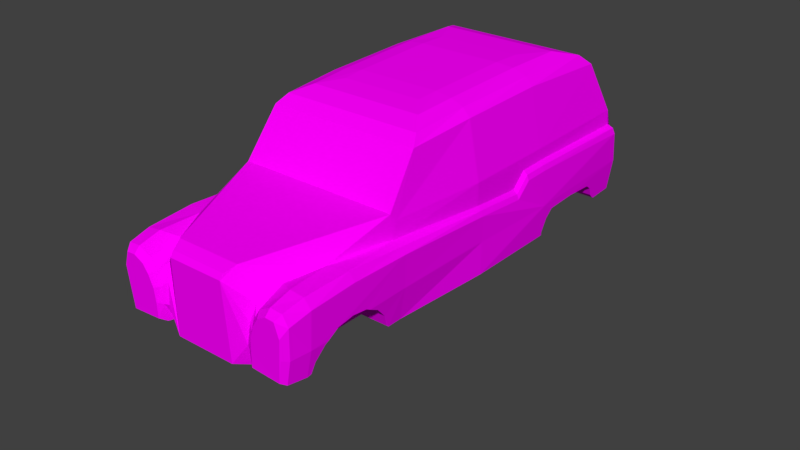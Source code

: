 # Source: taxi_0.blend  (saved by Blender 2.78.0; exported with 4.5.12 LTS)
import bpy
from mathutils import Matrix  # noqa: F401  (used for matrix-valued properties, if any)

bpy.ops.wm.read_factory_settings(use_empty=True)
scene = bpy.context.scene
scene.name = 'Scene'

# ---- collections
col_collection_1 = bpy.data.collections.new('Collection 1'); scene.collection.children.link(col_collection_1)
col_collection_2 = bpy.data.collections.new('Collection 2'); scene.collection.children.link(col_collection_2)
col_collection_2.hide_render = True
col_collection_2.hide_viewport = True
col_collection_3 = bpy.data.collections.new('Collection 3'); scene.collection.children.link(col_collection_3)
col_collection_3.hide_render = True
col_collection_3.hide_viewport = True

# ---- images (referenced by path relative to the original .blend; pixels are not part of the script)
import os
ASSET_DIR = os.environ.get("B2B_ASSET_DIR", "")  # directory of the original .blend (textures are referenced by path, not embedded)
HERE = os.path.dirname(os.path.abspath(__file__))  # packed textures are extracted next to this script under _unpacked/

def load_image(name, relpath, width, height, colorspace="sRGB"):
    """Load a texture the original file referenced (path relative to the .blend, or extracted next to this script)."""
    p = next((c for c in (os.path.join(HERE, relpath), os.path.join(ASSET_DIR, relpath)) if relpath and os.path.exists(c)), "")
    if p:
        img = bpy.data.images.load(p, check_existing=True)
        img.name = name
    else:  # same state as the original file: an image datablock whose file is absent (Cycles renders it pink)
        img = bpy.data.images.new(name, width, height)
        img.source = "FILE"
        img.filepath = "//" + (relpath or name)
    img.colorspace_settings.name = colorspace
    return img
img_check_bw_png_001 = load_image('check_bw.png.001', 'textures/check_bw.png', 1024, 1024, 'sRGB')

# ---- materials (node trees are filled in below, after node groups)
mat_material = bpy.data.materials.new('Material')
mat_material.alpha_threshold = 0.0
mat_material.roughness = 0.5

# ---- material node trees
mat_material.use_nodes = True; mat_material.node_tree.nodes.clear()
_N = mat_material.node_tree.nodes; _L = mat_material.node_tree.links
n0 = _N.new('ShaderNodeOutputMaterial'); n0.name = 'Material Output'; n0.location = (300, 300)
n1 = _N.new('ShaderNodeBsdfDiffuse'); n1.name = 'Diffuse BSDF'; n1.location = (10, 300)
n2 = _N.new('ShaderNodeTexImage'); n2.name = 'Image Texture'; n2.location = (-180, 300)
n2.width = 140
n2.image = img_check_bw_png_001
_L.new(n1.outputs[0], n0.inputs[0])
_L.new(n2.outputs[0], n1.inputs[0])
n0.is_active_output = True

# ---- world
world_world = bpy.data.worlds.new('World'); scene.world = world_world
world_world.color = (0.05088, 0.05088, 0.05088)
world_world.use_sun_shadow = False
world_world.sun_shadow_jitter_overblur = 0.0
world_world.cycles.sampling_method = 'MANUAL'

# ---- meshes
me_cab_body = bpy.data.meshes.new('cab_body')
me_cab_body.from_pydata([(-0.8043, 0.8421, -0.8269), (-0.7109, 1.348, -0.8185), (-0.7103, 1.301, -1.704), (-0.789, 0.845, -1.915), (-0.8592, 0.6345, -1.945), (-0.8075, 0.8413, -0.004735), (-0.6486, 1.418, -0.8154), (0.0, 1.301, -1.704), (0.0, 0.845, -1.915), (-0.86, 0.6649, -0.8389), (-0.759, 0.6382, -2.029), (-0.7121, 1.333, -0.001479), (-0.6413, 1.4, -0.009493), (-0.6549, 1.396, -1.587), (5.96e-08, 0.6382, -2.029), (0.0, 1.396, -1.587), (-0.8449, 0.367, -1.993), (-0.8567, 0.5743, -0.008177), (-0.7125, 0.8953, 0.8998), (-0.5215, 1.44, -0.02224), (-0.5275, 1.464, -0.8115), (5.96e-08, 0.3867, -2.076), (-0.72, 0.3867, -2.076), (-0.5326, 1.463, -1.355), (0.0, 1.463, -1.355), (-0.8736, 0.353, -0.8474), (-0.6812, 1.288, 0.6099), (-0.6281, 1.362, 0.5169), (-0.5107, 1.418, 0.3516), (0.0, 0.1082, -2.04), (-0.681, 0.1082, -2.04), (-0.3762, 1.473, -1.069), (0.0, 1.473, -1.069), (-0.8444, 0.2615, -1.565), (-0.8106, 0.08776, -1.976), (-0.843, 0.6191, 0.89), (-0.8461, 0.3482, -0.01901), (0.0, 1.288, 0.6099), (0.0, 0.8953, 0.8998), (-0.3608, 1.442, 0.1584), (-0.3684, 1.456, -0.0363), (-0.3726, 1.479, -0.8029), (-0.5194, 0.08795, -1.726), (0.0, 1.479, -0.8029), (-0.8563, 0.2869, -1.27), (-0.837, 0.2174, -1.628), (-0.286, 0.7979, 1.945), (-0.8423, 0.06303, -0.8503), (0.0, 1.362, 0.5169), (-2.98e-08, 0.7979, 1.945), (0.0, 1.418, 0.3516), (-2.98e-08, 1.442, 0.1584), (-0.8171, 0.08202, -1.734), (-0.5194, 0.07562, -0.8744), (0.0, 1.456, -0.0363), (-0.8645, 0.2817, -0.9746), (-0.5194, 0.2615, -1.565), (-0.5194, 0.2869, -1.27), (-0.5194, 0.2174, -1.628), (-0.7916, 0.7, 1.419), (-0.8271, 0.3395, 0.8785), (-0.8578, 0.2123, -0.9115), (-0.8423, 0.06315, -0.02007), (-0.2501, 0.7571, 2.04), (-5.96e-08, 0.7571, 2.04), (-0.5194, 0.1119, -1.692), (-0.822, 0.1119, -1.692), (-0.5194, 0.2817, -0.9746), (-0.5194, 0.1362, -1.668), (-0.8258, 0.1362, -1.668), (-0.7739, 0.6787, 1.832), (-0.5069, 0.6504, 1.753), (-0.8276, 0.3348, 1.251), (-0.8286, 0.3572, 1.292), (-0.83, 0.3743, 1.427), (-0.8297, 0.3521, 1.577), (-0.8282, 0.296, 1.669), (-0.8286, 0.2965, 1.839), (-0.8442, 0.09312, -0.8721), (-0.2468, 0.7128, 2.071), (-2.98e-08, 0.7128, 2.071), (0.0, 0.05972, 2.044), (-0.5194, 0.2123, -0.9115), (-0.8337, 0.6, 1.827), (-0.6524, 0.694, 1.833), (-0.7786, 0.05972, 0.8721), (-0.8189, 0.2879, 1.163), (-0.8256, 0.2751, 1.703), (-0.5194, 0.09312, -0.8721), (-0.8402, 0.06163, -0.8762), (-0.2703, 0.05972, 2.044), (-0.5196, 0.05972, 1.004), (-0.811, 0.5461, 2.014), (-0.7612, 0.6367, 2.017), (-0.6552, 0.6446, 2.019), (-0.4378, 0.5551, 1.937), (-0.7802, 0.05972, 1.005), (-0.7813, 0.07747, 1.027), (-0.8012, 0.189, 1.072), (-0.8028, 0.2891, 2.009), (-0.7914, 0.07695, 1.849), (-0.8091, 0.1719, 1.786), (-0.4027, 0.2473, 2.005), (-0.5478, 0.5844, 2.015), (-0.4142, 0.4222, 1.984), (-0.7692, 0.08919, 2.011), (-0.4102, 0.1065, 1.954), (-0.7724, 0.4703, 2.066), (-0.7648, 0.2994, 2.056), (-0.7332, 0.5892, 2.069), (-0.6557, 0.5939, 2.069), (-0.4949, 0.5025, 2.01), (-0.7387, 0.1131, 2.054), (-0.4573, 0.3834, 2.015), (-0.484, 0.2582, 2.055), (-0.5196, 0.05972, 1.852), (-0.5755, 0.5478, 2.066), (-0.4943, 0.3764, 2.059), (-0.4818, 0.1267, 2.052), (-0.5303, 0.4756, 2.063), (-0.5196, 0.07747, 1.027), (-0.5196, 0.189, 1.072), (-0.5196, 0.1719, 1.786), (-0.5196, 0.2751, 1.703), (-0.5196, 0.3521, 1.577), (-0.5196, 0.3743, 1.427), (-0.5196, 0.3572, 1.292), (-0.5196, 0.2879, 1.163), (-0.7944, 0.08597, 1.813), (-0.5196, 0.08577, 1.815), (-0.6309, 0.7027, 1.472), (-0.8379, 0.6263, 1.412), (-0.8071, 0.7406, -0.8356), (-0.8436, 0.7095, -0.8371), (-0.8441, 0.6889, -1.932), (-0.7983, 0.7179, -1.918), (-0.8081, 0.6495, -0.005641), (-0.8378, 0.6187, -0.006765), (-0.7333, 0.7032, 0.8958), (-0.8067, 0.6686, 0.8917), (-0.725, 0.8346, 0.857), (-0.8584, 0.5389, -0.4841), (-0.8407, 0.5834, -0.4825), (-0.8076, 0.6143, -0.4811), (-0.8592, 0.6585, -0.612), (-0.8073, 0.7341, -0.6089), (-0.8422, 0.7031, -0.6103), (-0.4353, 0.2517, 2.025), (-0.4374, 0.1013, 2.004)], [], [(0, 1, 2, 3), (0, 5, 11, 1), (1, 6, 13, 2), (3, 2, 7, 8), (142, 141, 17, 137), (35, 139, 137, 17), (0, 132, 145, 143, 136, 5), (14, 10, 3, 8), (13, 15, 7, 2), (4, 16, 25, 9), (11, 12, 6, 1), (12, 19, 20, 6), (14, 21, 22, 10), (23, 24, 15, 13), (22, 16, 4, 10), (12, 11, 26, 27), (23, 13, 6, 20), (22, 21, 29, 30), (31, 32, 24, 23), (16, 22, 30, 34), (131, 59, 139, 35), (36, 17, 141, 144, 9, 25), (37, 26, 18, 38), (27, 28, 19, 12), (31, 23, 20, 41), (32, 31, 41, 43), (48, 27, 26, 37), (18, 46, 49, 38), (50, 28, 27, 48), (51, 39, 28, 50), (40, 19, 28, 39), (41, 20, 19, 40), (60, 85, 96, 97, 98, 86, 72), (43, 41, 40, 54), (33, 56, 57, 44), (45, 58, 56, 33), (60, 35, 17, 36), (62, 36, 25, 47), (49, 46, 63, 64), (54, 40, 39, 51), (42, 53, 88, 82, 67, 57, 56, 58, 68, 65), (42, 65, 66, 52), (44, 57, 67, 55), (69, 68, 58, 45), (59, 131, 83, 70), (76, 77, 83, 131, 35, 60, 72, 73, 74, 75), (79, 80, 64, 63), (66, 65, 68, 69), (69, 45, 33, 44, 55, 61, 78, 89, 47, 25, 16, 34, 52, 66), (55, 67, 82, 61), (85, 60, 36, 62), (61, 82, 88, 78), (90, 81, 80, 79), (84, 94, 103, 71), (77, 99, 92, 83), (78, 88, 53, 89), (93, 70, 83, 92), (94, 84, 70, 93), (71, 103, 111, 95), (99, 77, 100, 105), (94, 110, 116, 103), (105, 100, 115), (109, 93, 92, 107), (107, 92, 99, 108), (108, 99, 105, 112), (110, 94, 93, 109), (113, 104, 95, 111), (118, 112, 105, 148), (113, 117, 114, 147), (118, 148, 147, 114), (118, 114, 117, 119, 116, 110, 109, 107, 108, 112), (119, 111, 103, 116), (111, 119, 117, 113), (97, 96, 91, 120), (98, 97, 120, 121), (86, 98, 121, 127), (73, 72, 86, 127, 126), (74, 73, 126, 125), (75, 74, 125, 124), (87, 76, 75, 124, 123), (101, 87, 123, 122), (122, 129, 128, 101), (115, 100, 128, 129), (128, 100, 77, 76, 87, 101), (115, 129, 122, 123, 124, 125, 126, 127, 121, 120, 91), (5, 136, 138, 140), (9, 133, 134, 4), (10, 4, 134, 135, 3), (130, 59, 70, 84), (84, 71, 130), (29, 81, 90, 115, 91, 96, 85, 62, 47, 89, 53, 42, 52, 34, 30), (18, 138, 130, 46), (138, 136, 137, 139), (142, 137, 136, 143), (132, 135, 134, 133), (132, 0, 3, 135), (138, 139, 59, 130), (134, 4, 10), (10, 135, 3), (11, 5, 140, 26), (146, 142, 143, 145), (146, 144, 141, 142), (133, 9, 144, 146), (133, 146, 145, 132), (140, 138, 18, 26), (104, 102, 90, 79, 95), (95, 79, 63, 46, 130, 71), (147, 102, 104, 113), (147, 148, 106, 102), (148, 115, 106), (115, 90, 102, 106), (148, 105, 115)])
_uv = me_cab_body.uv_layers.new(name='UVMap')
_uv.uv.foreach_set('vector', [-9.655, -1.635, -7.076, -1.641, -7.401, -6.147, -9.746, -7.179, -9.655, -1.635, -9.58, 2.554, -7.076, 2.523, -7.076, -1.641, -1.256, -2.675, -0.9007, -2.667, -1.104, -6.595, -1.598, -7.18, -0.5244, -3.321, -0.1234, -0.9958, 3.496, -0.9958, 3.496, -3.321, -6.418, 1.655, -6.191, 1.662, -6.377, -0.7625, -6.603, -0.7693, -6.614, -5.34, -6.866, -5.347, -6.603, -0.7693, -6.377, -0.7625, -9.655, -1.635, -10.17, -1.669, -10.18, -0.5135, -10.78, 0.1488, -10.56, 2.568, -9.58, 2.554, 3.496, -4.375, -0.3716, -4.375, -0.5244, -3.321, 3.496, -3.321, 8.981, 5.384, 8.981, 8.722, 9.577, 8.722, 9.577, 5.102, -0.6653, 5.365, -0.8823, 6.732, 4.954, 6.692, 4.968, 5.102, -1.24, 1.489, -0.9007, 1.441, -0.9007, -2.667, -1.256, -2.675, 3.718, -3.073, 4.329, -3.138, 4.299, -7.16, 3.681, -7.18, 3.496, -4.375, 3.496, -5.656, -0.1729, -5.656, -0.3716, -4.375, 7.798, 6.008, 7.798, 8.722, 8.981, 8.722, 8.981, 5.384, -0.1729, -5.656, -0.8094, -5.757, -0.8823, -4.394, -0.3716, -4.375, -0.9007, 1.441, -1.24, 1.489, -1.398, 4.609, -1.033, 4.127, 7.798, 6.008, 8.981, 5.384, 5.05, 5.416, 5.03, 6.034, -0.1729, -5.656, 3.496, -5.656, 3.496, -7.076, 0.02585, -7.076, 6.344, 6.805, 6.344, 8.722, 7.798, 8.722, 7.798, 6.008, -0.8094, -5.757, -0.1729, -5.656, 0.02585, -7.076, -0.6342, -7.18, 1.799, 1.681, 2.176, 1.697, 1.877, -0.9774, 1.625, -0.9726, -5.224, -0.7095, -6.377, -0.7625, -6.191, 1.662, -6.8, 2.315, -6.83, 3.472, -5.241, 3.512, -3.744, 9.57, -3.744, 6.099, -1.743, 5.939, -1.743, 9.57, 3.786, -0.3905, 4.384, -1.233, 4.329, -3.138, 3.718, -3.073, 6.344, 6.805, 7.798, 6.008, 5.03, 6.034, 4.986, 6.823, 6.344, 8.722, 6.344, 6.805, 4.986, 6.823, 4.986, 8.722, 6.987, -0.3905, 3.786, -0.3905, 3.515, 0.08371, 6.987, 0.08371, 8.839, 0.1021, 3.515, 2.275, 3.515, 3.733, 8.839, 3.733, 6.987, -1.233, 4.384, -1.233, 3.786, -0.3905, 6.987, -0.3905, 6.987, -2.217, 5.148, -2.217, 4.384, -1.233, 6.987, -1.233, 5.109, -3.209, 4.329, -3.138, 4.384, -1.233, 5.148, -2.217, 5.088, -7.116, 4.299, -7.16, 4.329, -3.138, 5.109, -3.209, -5.189, -5.284, -3.763, -5.254, -3.764, -5.929, -3.855, -6.041, -4.423, -6.269, -4.928, -6.734, -5.168, -7.18, 6.987, -7.116, 5.088, -7.116, 5.109, -3.209, 6.987, -3.209, 10.02, -2.926, 10.02, -1.27, 8.51, -1.27, 8.51, -2.987, 10.34, -2.888, 10.34, -1.27, 10.02, -1.27, 10.02, -2.926, -5.189, -5.284, -6.614, -5.34, -6.377, -0.7625, -5.224, -0.7095, -3.771, -0.7069, -5.224, -0.7095, -5.241, 3.512, -3.763, 3.524, -1.238, 9.034, -1.238, 7.577, -1.725, 7.76, -1.725, 9.034, 6.987, -3.209, 5.109, -3.209, 5.148, -2.217, 6.987, -2.217, 3.241, 3.372, 3.241, -0.9673, 3.152, -0.9774, 2.547, -0.7679, 2.198, -0.4416, 2.194, 1.064, 2.345, 2.567, 2.574, 2.885, 2.991, 3.08, 3.116, 3.199, 8.428, -9.845, 8.253, -9.845, 8.253, -11.39, 8.471, -11.36, 8.51, -2.987, 8.51, -1.27, 7.005, -1.27, 7.005, -3.028, -1.311, 5.997, -1.311, 7.558, -1.725, 7.558, -1.725, 5.939, 2.176, 1.697, 1.799, 1.681, 1.774, 3.8, 2.176, 3.804, 0.185, 3.075, 0.2327, 3.942, 1.774, 3.8, 1.799, 1.681, 1.625, -0.9726, 0.1985, -0.9576, 0.2725, 0.9372, 0.3976, 1.144, 0.5197, 1.822, 0.4466, 2.596, 7.231, -4.304, 7.231, -3.047, 7.005, -3.047, 7.005, -4.321, -1.187, 6.016, -1.187, 7.558, -1.311, 7.558, -1.311, 5.997, 0.7955, 7.876, 0.9884, 7.459, 1.305, 7.228, 2.808, 7.07, 4.313, 7.067, 4.641, 7.415, 4.854, 8.018, 4.836, 8.179, 4.968, 8.17, 4.954, 6.692, -0.8823, 6.732, -0.7708, 8.153, 0.4617, 8.159, 0.6768, 8.002, 3.515, 4.873, 5.273, 4.873, 5.273, 4.519, 3.549, 4.519, -3.763, -5.254, -5.189, -5.284, -5.224, -0.7095, -3.771, -0.7069, 3.549, 4.519, 5.273, 4.519, 5.273, 3.912, 3.618, 3.912, 10.56, -4.424, 10.56, -3.047, 7.231, -3.047, 7.231, -4.304, 11.1, -10.3, 11.18, -11.24, 10.64, -11.25, 10.34, -9.939, 0.2327, 3.942, 0.2395, 4.811, 1.549, 4.765, 1.774, 3.8, 3.618, 3.912, 5.273, 3.912, 5.273, 3.823, 3.639, 3.752, 2.011, 4.76, 2.176, 3.804, 1.774, 3.8, 1.549, 4.765, 11.18, -11.24, 11.1, -10.3, 11.72, -10.25, 11.72, -11.19, 10.34, -9.939, 10.64, -11.25, 10.36, -11.25, 10.05, -10.9, 0.2395, 4.811, 0.2327, 3.942, -0.8823, 4.048, -0.7772, 4.873, 7.579, -6.386, 7.837, -6.388, 8.072, -5.979, 7.885, -5.838, 4.105, 10.03, 3.275, 10.14, 3.302, 8.752, 7.861, -6.783, 7.619, -6.926, 8.081, -7.18, 8.467, -6.983, 1.177, 5.05, 1.549, 4.765, 0.2395, 4.811, 0.3042, 5.044, 0.3042, 5.044, 0.2395, 4.811, -0.7772, 4.873, -0.6443, 5.083, 11.2, -11.49, 11.18, -11.24, 11.72, -11.19, 11.6, -11.46, 8.909, -5.377, 8.712, -5.158, 8.035, -5.278, 8.303, -5.569, 4.322, 8.565, 4.322, 9.874, 4.105, 10.03, 4.074, 8.337, 8.909, -5.377, 8.945, -5.566, 9.548, -5.513, 9.581, -5.265, 10.22, -5.502, 10.35, -5.275, 9.581, -5.265, 9.548, -5.513, 10.22, -5.502, 9.548, -5.513, 8.945, -5.566, 8.44, -5.749, 8.072, -5.979, 7.837, -6.388, 7.861, -6.783, 8.467, -6.983, 9.338, -6.944, 10.29, -6.811, 7.275, -0.7059, 7.005, -0.8334, 7.011, -1.251, 7.277, -1.074, 7.005, -0.8334, 7.275, -0.7059, 7.277, -0.2002, 7.05, -0.228, 3.515, 5.005, 3.52, 4.893, 4.849, 4.892, 4.849, 5.005, 2.698, 3.481, 3.266, 3.583, 3.266, 4.916, 2.698, 4.916, 2.194, 3.391, 2.698, 3.481, 2.698, 4.916, 2.194, 4.916, 1.207, 8.205, 1.421, 8.21, 1.867, 8.254, 1.867, 9.78, 1.207, 9.78, 0.5242, 8.198, 1.207, 8.205, 1.207, 9.78, 0.5242, 9.78, -0.2447, 8.199, 0.5242, 8.198, 0.5242, 9.78, -0.2447, 9.78, -0.8823, 8.22, -0.7097, 8.207, -0.2447, 8.199, -0.2447, 9.78, -0.8823, 9.78, 5.376, 4.191, 5.292, 4.717, 6.851, 4.717, 6.851, 4.191, 6.851, 4.191, 6.851, 3.752, 5.451, 3.753, 5.376, 4.191, 3.302, 8.752, 3.275, 10.14, 3.095, 10.15, 3.113, 8.751, -0.8457, 3.867, -0.8823, 4.048, 0.2327, 3.942, 0.185, 3.075, 0.08793, 3.253, -0.4155, 3.703, 10.46, 0.1021, 10.33, 0.2905, 9.889, 0.443, 9.363, 0.8662, 8.971, 1.504, 8.858, 2.273, 8.944, 2.956, 9.298, 3.616, 9.802, 4.082, 10.37, 4.311, 10.46, 4.424, -9.58, 2.554, -10.56, 2.568, -10.2, 7.156, -9.531, 6.946, -6.83, 3.472, -7.057, 3.463, -6.942, 9.045, -6.664, 9.108, 7.255, 3.752, 6.87, 3.943, 6.948, 4.217, 6.953, 4.382, 7.255, 4.955, 10.87, -8.466, 11.67, -8.14, 11.72, -10.25, 11.1, -10.3, 11.1, -10.3, 10.34, -9.939, 10.87, -8.466, 10.03, -7.198, -10.78, -7.198, -10.78, -8.576, -9.807, -9.846, -5.486, -9.846, -5.487, -11.17, -4.811, -11.17, -0.2648, -11.49, 3.966, -11.49, 4.098, -11.48, 4.089, -9.845, 8.428, -9.845, 8.471, -11.36, 9.703, -11.33, 10.03, -10.67, -9.218, 7.158, -10.2, 7.156, -10.14, 10.09, -9.613, 12.49, 11.01, 7.244, 10.85, 2.636, 10.7, 2.623, 10.63, 7.204, 10.81, 0.2011, 10.7, 2.623, 10.85, 2.636, 10.97, 0.2163, 11.07, -1.587, 11.38, -7.092, 11.15, -7.18, 10.88, -1.605, -10.17, -1.669, -9.655, -1.635, -9.746, -7.179, -10.39, -7.18, 11.01, 7.244, 10.63, 7.204, 10.58, 9.891, 11.38, 10.2, 5.779, 4.735, 5.779, 5.023, 5.292, 4.868, 8.866, 0.1491, 9.822, 1.49, 11.35, 1.521, -1.24, 1.489, -3.744, 1.53, -3.679, 5.921, -1.398, 4.609, 10.83, -0.4499, 10.81, 0.2011, 10.97, 0.2163, 11.01, -0.4337, -7.027, 2.307, -6.8, 2.315, -6.191, 1.662, -6.418, 1.655, -7.057, 3.463, -6.83, 3.472, -6.8, 2.315, -7.027, 2.307, 10.88, -1.605, 10.83, -0.4499, 11.01, -0.4337, 11.07, -1.587, -9.531, 6.946, -10.2, 7.156, -9.218, 7.158, -7.245, 5.643, 8.712, -5.158, 9.603, -5.099, 10.56, -4.424, 7.231, -4.304, 8.035, -5.278, 3.077, 8.603, 2.105, 8.198, 1.936, 8.414, 1.886, 8.941, 3.077, 11.09, 2.897, 9.644, 9.581, -5.265, 9.603, -5.099, 8.712, -5.158, 8.909, -5.377, -0.9177, 5.939, -0.9177, 6.714, -1.169, 6.723, -1.015, 5.976, 4.074, 8.337, 3.302, 8.752, 3.825, 8.198, 10.56, -5.694, 10.56, -4.424, 9.603, -5.099, 10.32, -5.137, 4.074, 8.337, 4.105, 10.03, 3.302, 8.752])
me_cab_body.materials.append(mat_material)
me_cab_body.use_remesh_preserve_volume = False
me_cab_body.use_remesh_preserve_attributes = False
me_cab_body.use_mirror_vertex_groups = False
me_cab_body.update()
me_cube = bpy.data.meshes.new('Cube')
me_cube.from_pydata([(-0.9014, -2.28, -0.2861), (-0.9014, -2.28, 1.484), (-0.9014, 2.28, -0.2861), (-0.9014, 2.28, 1.484), (0.9014, -2.28, -0.2861), (0.9014, -2.28, 1.484), (0.9014, 2.28, -0.2861), (0.9014, 2.28, 1.484)], [(2, 0), (0, 1), (1, 3), (3, 2), (6, 2), (3, 7), (7, 6), (4, 6), (7, 5), (5, 4), (0, 4), (5, 1)], [])
me_cube.use_remesh_preserve_volume = False
me_cube.use_remesh_preserve_attributes = False
me_cube.use_mirror_vertex_groups = False
me_cube.update()
me_cylinder = bpy.data.meshes.new('Cylinder')
me_cylinder.from_pydata([(-0.1849, 1.044, -1.0), (-0.1849, 1.044, 1.0), (-0.02535, 1.272, -1.0), (-0.02535, 1.272, 1.0), (0.7071, 0.7071, -1.0), (0.7071, 0.7071, 1.0), (0.9239, 0.3827, -1.0), (0.9239, 0.3827, 1.0), (1.0, -4.371e-08, -1.0), (1.0, -4.371e-08, 1.0), (0.9239, -0.3827, -1.0), (0.9239, -0.3827, 1.0), (0.7071, -0.7071, -1.0), (0.7071, -0.7071, 1.0), (0.3827, -0.9239, -1.0), (0.3827, -0.9239, 1.0), (1.51e-07, -0.9672, -1.0), (1.51e-07, -0.9672, 1.0), (-0.1383, -0.9849, -1.0), (-0.1383, -0.9849, 1.0), (-0.4334, -0.8873, -1.0), (-0.4334, -0.8873, 1.0), (-0.6052, -0.7313, -1.0), (-0.6052, -0.7313, 1.0), (-0.618, 2.262e-08, -1.0), (-0.618, 2.262e-08, 1.0), (-0.5551, 0.7313, -1.0), (-0.5551, 0.7313, 1.0), (-0.446, 0.8873, -1.0), (-0.446, 0.8873, 1.0), (-0.245, 0.9849, -1.0), (-0.245, 0.9849, 1.0)], [], [(15, 17, 16, 14), (2, 0, 1, 3), (16, 17, 19, 18), (18, 19, 21, 20), (20, 21, 23, 22), (22, 23, 25, 24), (24, 25, 27, 26), (26, 27, 29, 28), (28, 29, 31, 30), (30, 31, 1, 0), (0, 2, 14, 16, 18, 20, 22, 24, 26, 28, 30), (3, 1, 31, 29, 27, 25, 23, 21, 19, 17, 15), (15, 14, 2, 3)])
me_cylinder.use_remesh_preserve_volume = False
me_cylinder.use_remesh_preserve_attributes = False
me_cylinder.use_mirror_vertex_groups = False
me_cylinder.update()

# ---- objects
ob_cab_body = bpy.data.objects.new('cab_body', me_cab_body)
ob_cab_bounds = bpy.data.objects.new('cab_bounds', me_cube)
ob_cab_bwheel_cutter = bpy.data.objects.new('cab_bwheel_cutter', me_cylinder)

# ---- transforms, parenting, visibility, modifiers, constraints
ob_cab_body.location = (0.0, 0.0, 0.0)
ob_cab_body.rotation_euler = (1.571, -0.0, 0.0)
ob_cab_body.lineart.crease_threshold = 0.0
_m = ob_cab_body.modifiers.new('Mirror', 'MIRROR')
_m.use_mirror_u = True
ob_cab_bounds.location = (0.0, 0.0, 0.0)
ob_cab_bounds.lineart.crease_threshold = 0.0
ob_cab_bwheel_cutter.location = (-0.9234, 1.27, 0.03725)
ob_cab_bwheel_cutter.rotation_euler = (-0.0, 1.571, 0.0)
ob_cab_bwheel_cutter.scale = (0.4039, 0.4039, 0.4039)
ob_cab_bwheel_cutter.lineart.crease_threshold = 0.0
_m = ob_cab_bwheel_cutter.modifiers.new('Mirror', 'MIRROR')
_m.use_mirror_merge = False
_m.mirror_object = ob_cab_body

# ---- collection membership
col_collection_1.objects.link(ob_cab_body)
col_collection_2.objects.link(ob_cab_bounds)
col_collection_3.objects.link(ob_cab_bwheel_cutter)

# ---- scene / render settings (as saved in the file)
scene.frame_start = 1; scene.frame_end = 250; scene.frame_set(0)
scene.render.engine = 'CYCLES'
scene.render.resolution_percentage = 50
scene.render.dither_intensity = 0.0
scene.cycles.use_denoising = False
scene.cycles.samples = 128
scene.cycles.sampling_pattern = 'TABULATED_SOBOL'
scene.cycles.light_sampling_threshold = 0.0
scene.cycles.use_adaptive_sampling = False
scene.cycles.use_light_tree = False
scene.cycles.blur_glossy = 0.0
scene.cycles.sample_clamp_indirect = 0.0
scene.view_settings.view_transform = 'Standard'
bpy.context.view_layer.update()

# ---- added for rendering (the .blend has no active camera and no usable light): camera, sun
cam_auto = bpy.data.cameras.new('AutoCamera')
cam_auto.lens = 50.0
cam_auto.sensor_width = 36.0
cam_auto.clip_end = 1000.0
ob_auto_camera = bpy.data.objects.new('AutoCamera', cam_auto)
scene.collection.objects.link(ob_auto_camera)
ob_auto_camera.location = (5.16559, -6.13958, 4.33499)
ob_auto_camera.rotation_euler = (1.09748, -7.21219e-08, 0.694738)
scene.camera = ob_auto_camera
light_auto_sun = bpy.data.lights.new('AutoSun', 'SUN')
light_auto_sun.energy = 3.0
light_auto_sun.angle = 0.0523599
ob_auto_sun = bpy.data.objects.new('AutoSun', light_auto_sun)
scene.collection.objects.link(ob_auto_sun)
ob_auto_sun.rotation_euler = (0.872665, 0.174533, 0.523599)
bpy.context.view_layer.update()
